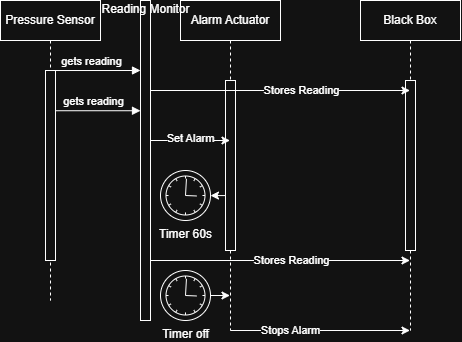

The diagram above was exported from draw.io. Its source (the exported page's mxGraphModel, read from the mxfile embedded in the PNG):
<mxGraphModel dx="534" dy="507" grid="1" gridSize="10" guides="1" tooltips="1" connect="1" arrows="1" fold="1" page="1" pageScale="1" pageWidth="850" pageHeight="1100" math="0" shadow="0">
  <root>
    <mxCell id="0" />
    <mxCell id="1" parent="0" />
    <mxCell id="aM9ryv3xv72pqoxQDRHE-1" parent="1" style="shape=umlLifeline;perimeter=lifelinePerimeter;whiteSpace=wrap;html=1;container=0;dropTarget=0;collapsible=0;recursiveResize=0;outlineConnect=0;portConstraint=eastwest;newEdgeStyle={&quot;edgeStyle&quot;:&quot;elbowEdgeStyle&quot;,&quot;elbow&quot;:&quot;vertical&quot;,&quot;curved&quot;:0,&quot;rounded&quot;:0};" value="Pressure Sensor" vertex="1">
      <mxGeometry height="300" width="100" x="40" y="40" as="geometry" />
    </mxCell>
    <mxCell id="aM9ryv3xv72pqoxQDRHE-2" parent="aM9ryv3xv72pqoxQDRHE-1" style="html=1;points=[];perimeter=orthogonalPerimeter;outlineConnect=0;targetShapes=umlLifeline;portConstraint=eastwest;newEdgeStyle={&quot;edgeStyle&quot;:&quot;elbowEdgeStyle&quot;,&quot;elbow&quot;:&quot;vertical&quot;,&quot;curved&quot;:0,&quot;rounded&quot;:0};" value="" vertex="1">
      <mxGeometry height="190" width="10" x="45" y="70" as="geometry" />
    </mxCell>
    <mxCell id="aM9ryv3xv72pqoxQDRHE-5" parent="1" style="shape=umlLifeline;perimeter=lifelinePerimeter;whiteSpace=wrap;html=1;container=0;dropTarget=0;collapsible=0;recursiveResize=0;outlineConnect=0;portConstraint=eastwest;newEdgeStyle={&quot;edgeStyle&quot;:&quot;elbowEdgeStyle&quot;,&quot;elbow&quot;:&quot;vertical&quot;,&quot;curved&quot;:0,&quot;rounded&quot;:0};" value="Alarm Actuator" vertex="1">
      <mxGeometry height="330" width="100" x="220" y="40" as="geometry" />
    </mxCell>
    <mxCell id="aM9ryv3xv72pqoxQDRHE-6" parent="aM9ryv3xv72pqoxQDRHE-5" style="html=1;points=[];perimeter=orthogonalPerimeter;outlineConnect=0;targetShapes=umlLifeline;portConstraint=eastwest;newEdgeStyle={&quot;edgeStyle&quot;:&quot;elbowEdgeStyle&quot;,&quot;elbow&quot;:&quot;vertical&quot;,&quot;curved&quot;:0,&quot;rounded&quot;:0};" value="" vertex="1">
      <mxGeometry height="170" width="10" x="45" y="80" as="geometry" />
    </mxCell>
    <mxCell id="aM9ryv3xv72pqoxQDRHE-7" edge="1" parent="1" style="html=1;verticalAlign=bottom;endArrow=block;edgeStyle=elbowEdgeStyle;elbow=vertical;curved=0;rounded=0;exitX=0.5;exitY=0.158;exitDx=0;exitDy=0;exitPerimeter=0;" value="gets reading">
      <mxGeometry relative="1" x="-0.0909" as="geometry">
        <mxPoint as="offset" />
        <Array as="points">
          <mxPoint x="100" y="110" />
        </Array>
        <mxPoint x="90" y="110.01999999999992" as="sourcePoint" />
        <mxPoint x="180" y="110" as="targetPoint" />
      </mxGeometry>
    </mxCell>
    <mxCell id="2TZFzlxTacYBJNINtmHh-1" parent="1" style="shape=umlLifeline;perimeter=lifelinePerimeter;whiteSpace=wrap;html=1;container=0;dropTarget=0;collapsible=0;recursiveResize=0;outlineConnect=0;portConstraint=eastwest;newEdgeStyle={&quot;edgeStyle&quot;:&quot;elbowEdgeStyle&quot;,&quot;elbow&quot;:&quot;vertical&quot;,&quot;curved&quot;:0,&quot;rounded&quot;:0};" value="Black Box" vertex="1">
      <mxGeometry height="330" width="100" x="400" y="40" as="geometry" />
    </mxCell>
    <mxCell id="2TZFzlxTacYBJNINtmHh-2" parent="2TZFzlxTacYBJNINtmHh-1" style="html=1;points=[];perimeter=orthogonalPerimeter;outlineConnect=0;targetShapes=umlLifeline;portConstraint=eastwest;newEdgeStyle={&quot;edgeStyle&quot;:&quot;elbowEdgeStyle&quot;,&quot;elbow&quot;:&quot;vertical&quot;,&quot;curved&quot;:0,&quot;rounded&quot;:0};" value="" vertex="1">
      <mxGeometry height="170" width="10" x="45" y="80" as="geometry" />
    </mxCell>
    <mxCell id="2TZFzlxTacYBJNINtmHh-3" parent="1" style="html=1;points=[];perimeter=orthogonalPerimeter;outlineConnect=0;targetShapes=umlLifeline;portConstraint=eastwest;newEdgeStyle={&quot;edgeStyle&quot;:&quot;elbowEdgeStyle&quot;,&quot;elbow&quot;:&quot;vertical&quot;,&quot;curved&quot;:0,&quot;rounded&quot;:0};" value="Reading Monitor&lt;div&gt;&lt;br&gt;&lt;/div&gt;&lt;div&gt;&lt;br&gt;&lt;/div&gt;&lt;div&gt;&lt;br&gt;&lt;/div&gt;&lt;div&gt;&lt;br&gt;&lt;/div&gt;&lt;div&gt;&lt;br&gt;&lt;/div&gt;&lt;div&gt;&lt;br&gt;&lt;/div&gt;&lt;div&gt;&lt;br&gt;&lt;/div&gt;&lt;div&gt;&lt;br&gt;&lt;/div&gt;&lt;div&gt;&lt;br&gt;&lt;/div&gt;&lt;div&gt;&lt;br&gt;&lt;/div&gt;&lt;div&gt;&lt;br&gt;&lt;/div&gt;&lt;div&gt;&lt;br&gt;&lt;/div&gt;&lt;div&gt;&lt;br&gt;&lt;/div&gt;&lt;div&gt;&lt;br&gt;&lt;/div&gt;&lt;div&gt;&lt;br&gt;&lt;/div&gt;&lt;div&gt;&lt;br&gt;&lt;/div&gt;&lt;div&gt;&lt;br&gt;&lt;/div&gt;&lt;div&gt;&lt;br&gt;&lt;/div&gt;&lt;div&gt;&lt;br&gt;&lt;/div&gt;&lt;div&gt;&lt;br&gt;&lt;/div&gt;&lt;div&gt;&lt;br&gt;&lt;/div&gt;" vertex="1">
      <mxGeometry height="320" width="10" x="180" y="40" as="geometry" />
    </mxCell>
    <mxCell id="2TZFzlxTacYBJNINtmHh-5" edge="1" parent="1" style="endArrow=classic;html=1;rounded=0;" target="2TZFzlxTacYBJNINtmHh-1" value="">
      <mxGeometry height="50" relative="1" width="50" as="geometry">
        <mxPoint x="190" y="130" as="sourcePoint" />
        <mxPoint x="280" y="130" as="targetPoint" />
      </mxGeometry>
    </mxCell>
    <mxCell id="2TZFzlxTacYBJNINtmHh-6" connectable="0" parent="2TZFzlxTacYBJNINtmHh-5" style="edgeLabel;html=1;align=center;verticalAlign=middle;resizable=0;points=[];" value="Stores Reading" vertex="1">
      <mxGeometry relative="1" x="0.1271" as="geometry">
        <mxPoint x="4" as="offset" />
      </mxGeometry>
    </mxCell>
    <mxCell id="2TZFzlxTacYBJNINtmHh-7" edge="1" parent="1" source="aM9ryv3xv72pqoxQDRHE-2" style="html=1;verticalAlign=bottom;endArrow=block;edgeStyle=elbowEdgeStyle;elbow=vertical;curved=0;rounded=0;" value="gets reading">
      <mxGeometry relative="1" x="-0.1109" as="geometry">
        <mxPoint as="offset" />
        <Array as="points" />
        <mxPoint x="100" y="150.01999999999992" as="sourcePoint" />
        <mxPoint x="180" y="150" as="targetPoint" />
      </mxGeometry>
    </mxCell>
    <mxCell id="2TZFzlxTacYBJNINtmHh-8" edge="1" parent="1" style="endArrow=classic;html=1;rounded=0;" value="">
      <mxGeometry height="50" relative="1" width="50" as="geometry">
        <mxPoint x="190" y="180" as="sourcePoint" />
        <mxPoint x="269.5" y="180" as="targetPoint" />
      </mxGeometry>
    </mxCell>
    <mxCell id="2TZFzlxTacYBJNINtmHh-9" connectable="0" parent="2TZFzlxTacYBJNINtmHh-8" style="edgeLabel;html=1;align=center;verticalAlign=middle;resizable=0;points=[];" value="Set Alarm" vertex="1">
      <mxGeometry relative="1" x="-0.2525" y="2" as="geometry">
        <mxPoint x="10" as="offset" />
      </mxGeometry>
    </mxCell>
    <mxCell id="2TZFzlxTacYBJNINtmHh-10" parent="1" style="points=[[0.145,0.145,0],[0.5,0,0],[0.855,0.145,0],[1,0.5,0],[0.855,0.855,0],[0.5,1,0],[0.145,0.855,0],[0,0.5,0]];shape=mxgraph.bpmn.event;html=1;verticalLabelPosition=bottom;labelBackgroundColor=#ffffff;verticalAlign=top;align=center;perimeter=ellipsePerimeter;outlineConnect=0;aspect=fixed;outline=standard;symbol=timer;" value="Timer 60s" vertex="1">
      <mxGeometry height="50" width="50" x="200" y="210" as="geometry" />
    </mxCell>
    <mxCell id="2TZFzlxTacYBJNINtmHh-12" edge="1" parent="1" source="aM9ryv3xv72pqoxQDRHE-6" style="edgeStyle=elbowEdgeStyle;rounded=0;orthogonalLoop=1;jettySize=auto;html=1;elbow=vertical;curved=0;" target="2TZFzlxTacYBJNINtmHh-10">
      <mxGeometry relative="1" as="geometry" />
    </mxCell>
    <mxCell id="2TZFzlxTacYBJNINtmHh-13" edge="1" parent="1" style="endArrow=classic;html=1;rounded=0;" value="">
      <mxGeometry height="50" relative="1" width="50" as="geometry">
        <mxPoint x="190" y="300" as="sourcePoint" />
        <mxPoint x="449.5" y="300" as="targetPoint" />
      </mxGeometry>
    </mxCell>
    <mxCell id="2TZFzlxTacYBJNINtmHh-14" connectable="0" parent="2TZFzlxTacYBJNINtmHh-13" style="edgeLabel;html=1;align=center;verticalAlign=middle;resizable=0;points=[];" value="Stores Reading" vertex="1">
      <mxGeometry relative="1" x="-0.0972" y="1" as="geometry">
        <mxPoint x="23" y="1" as="offset" />
      </mxGeometry>
    </mxCell>
    <mxCell id="2TZFzlxTacYBJNINtmHh-16" edge="1" parent="1" source="2TZFzlxTacYBJNINtmHh-15" style="edgeStyle=orthogonalEdgeStyle;rounded=0;orthogonalLoop=1;jettySize=auto;html=1;" target="aM9ryv3xv72pqoxQDRHE-5">
      <mxGeometry relative="1" as="geometry">
        <Array as="points">
          <mxPoint x="260" y="310" />
          <mxPoint x="260" y="310" />
        </Array>
      </mxGeometry>
    </mxCell>
    <mxCell id="2TZFzlxTacYBJNINtmHh-15" parent="1" style="points=[[0.145,0.145,0],[0.5,0,0],[0.855,0.145,0],[1,0.5,0],[0.855,0.855,0],[0.5,1,0],[0.145,0.855,0],[0,0.5,0]];shape=mxgraph.bpmn.event;html=1;verticalLabelPosition=bottom;labelBackgroundColor=#ffffff;verticalAlign=top;align=center;perimeter=ellipsePerimeter;outlineConnect=0;aspect=fixed;outline=standard;symbol=timer;" value="Timer off" vertex="1">
      <mxGeometry height="50" width="50" x="200" y="310" as="geometry" />
    </mxCell>
    <mxCell id="2TZFzlxTacYBJNINtmHh-17" edge="1" parent="1" style="endArrow=classic;html=1;rounded=0;" target="2TZFzlxTacYBJNINtmHh-1" value="">
      <mxGeometry height="50" relative="1" width="50" as="geometry">
        <mxPoint x="270" y="370" as="sourcePoint" />
        <mxPoint x="320" y="320" as="targetPoint" />
      </mxGeometry>
    </mxCell>
    <mxCell id="2TZFzlxTacYBJNINtmHh-18" connectable="0" parent="2TZFzlxTacYBJNINtmHh-17" style="edgeLabel;html=1;align=center;verticalAlign=middle;resizable=0;points=[];" value="Stops Alarm" vertex="1">
      <mxGeometry relative="1" x="-0.5925" as="geometry">
        <mxPoint x="23" as="offset" />
      </mxGeometry>
    </mxCell>
  </root>
</mxGraphModel>